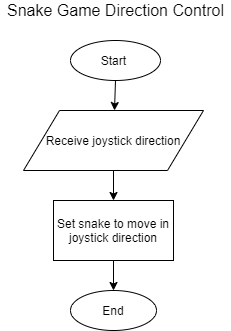

The diagram above was exported from draw.io. Its source (the exported page's mxGraphModel, read from the mxfile embedded in the PNG):
<mxGraphModel dx="1422" dy="794" grid="1" gridSize="10" guides="1" tooltips="1" connect="1" arrows="1" fold="1" page="1" pageScale="1" pageWidth="850" pageHeight="1100" math="0" shadow="0">
  <root>
    <mxCell id="0" />
    <mxCell id="1" parent="0" />
    <mxCell id="WtlChLx1_4ncAiQVGZSv-1" value="&lt;font style=&quot;font-size: 16px&quot;&gt;Snake Game Direction Control&lt;/font&gt;" style="text;html=1;align=center;verticalAlign=middle;resizable=0;points=[];autosize=1;" vertex="1" parent="1">
      <mxGeometry x="39" y="40" width="230" height="20" as="geometry" />
    </mxCell>
    <mxCell id="WtlChLx1_4ncAiQVGZSv-2" value="Start&amp;nbsp;" style="ellipse;whiteSpace=wrap;html=1;" vertex="1" parent="1">
      <mxGeometry x="109" y="80" width="90" height="40" as="geometry" />
    </mxCell>
    <mxCell id="WtlChLx1_4ncAiQVGZSv-4" value="Set snake to move in joystick direction" style="rounded=0;whiteSpace=wrap;html=1;" vertex="1" parent="1">
      <mxGeometry x="92" y="240" width="120" height="60" as="geometry" />
    </mxCell>
    <mxCell id="WtlChLx1_4ncAiQVGZSv-6" value="End" style="ellipse;whiteSpace=wrap;html=1;" vertex="1" parent="1">
      <mxGeometry x="109" y="330" width="86" height="40" as="geometry" />
    </mxCell>
    <mxCell id="WtlChLx1_4ncAiQVGZSv-12" value="" style="endArrow=classic;html=1;exitX=0.5;exitY=1;exitDx=0;exitDy=0;entryX=0.5;entryY=0;entryDx=0;entryDy=0;" edge="1" parent="1" source="WtlChLx1_4ncAiQVGZSv-4" target="WtlChLx1_4ncAiQVGZSv-6">
      <mxGeometry width="50" height="50" relative="1" as="geometry">
        <mxPoint x="400" y="430" as="sourcePoint" />
        <mxPoint x="450" y="380" as="targetPoint" />
      </mxGeometry>
    </mxCell>
    <mxCell id="WtlChLx1_4ncAiQVGZSv-13" value="" style="endArrow=classic;html=1;exitX=0.5;exitY=1;exitDx=0;exitDy=0;" edge="1" parent="1" source="WtlChLx1_4ncAiQVGZSv-2" target="WtlChLx1_4ncAiQVGZSv-14">
      <mxGeometry width="50" height="50" relative="1" as="geometry">
        <mxPoint x="154" y="280" as="sourcePoint" />
        <mxPoint x="154" y="140" as="targetPoint" />
      </mxGeometry>
    </mxCell>
    <mxCell id="WtlChLx1_4ncAiQVGZSv-14" value="Receive joystick direction" style="shape=parallelogram;perimeter=parallelogramPerimeter;whiteSpace=wrap;html=1;" vertex="1" parent="1">
      <mxGeometry x="62" y="150" width="180" height="60" as="geometry" />
    </mxCell>
    <mxCell id="WtlChLx1_4ncAiQVGZSv-17" value="" style="endArrow=classic;html=1;exitX=0.5;exitY=1;exitDx=0;exitDy=0;" edge="1" parent="1" source="WtlChLx1_4ncAiQVGZSv-14" target="WtlChLx1_4ncAiQVGZSv-4">
      <mxGeometry width="50" height="50" relative="1" as="geometry">
        <mxPoint x="410" y="430" as="sourcePoint" />
        <mxPoint x="460" y="380" as="targetPoint" />
      </mxGeometry>
    </mxCell>
  </root>
</mxGraphModel>